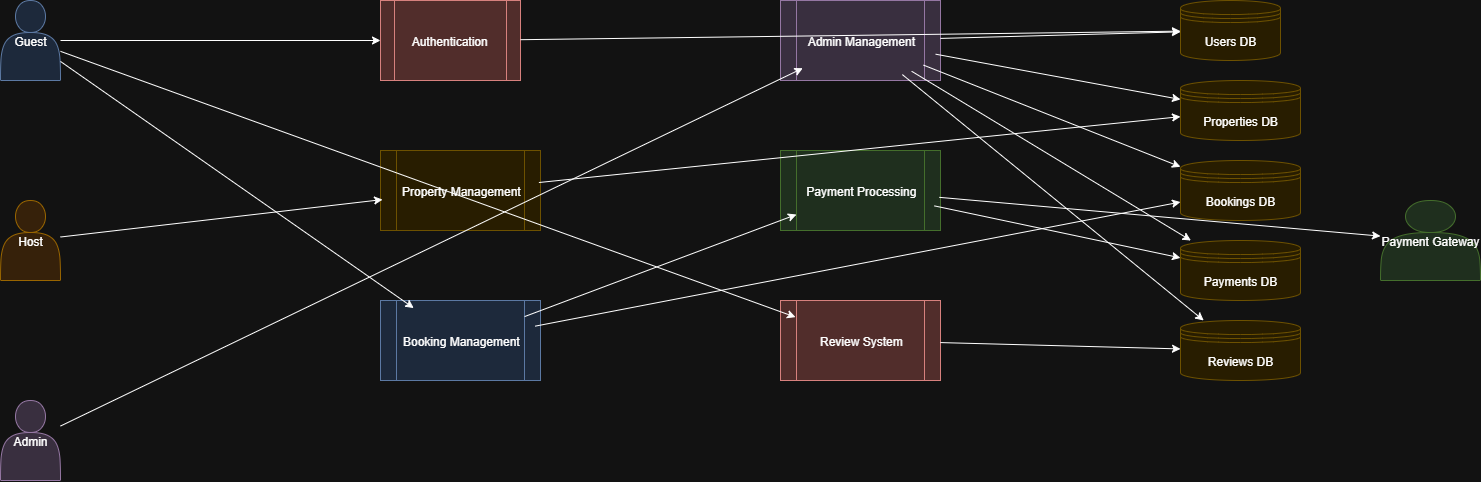

The diagram above was exported from draw.io. Its source (the exported page's mxGraphModel, read from the mxfile embedded in the PNG):
<mxGraphModel dx="1852" dy="732" grid="1" gridSize="10" guides="1" tooltips="1" connect="1" arrows="1" fold="1" page="1" pageScale="1" pageWidth="1920" pageHeight="1080" math="0" shadow="0">
  <root>
    <mxCell id="0" />
    <mxCell id="1" parent="0" />
    <mxCell id="guest" value="Guest" style="shape=actor;fillColor=#dae8fc;strokeColor=#6c8ebf;" parent="1" vertex="1">
      <mxGeometry x="20" y="100" width="60" height="80" as="geometry" />
    </mxCell>
    <mxCell id="host" value="Host" style="shape=actor;fillColor=#ffe6cc;strokeColor=#d79b00;" parent="1" vertex="1">
      <mxGeometry x="20" y="300" width="60" height="80" as="geometry" />
    </mxCell>
    <mxCell id="admin" value="Admin" style="shape=actor;fillColor=#e1d5e7;strokeColor=#9673a6;" parent="1" vertex="1">
      <mxGeometry x="20" y="500" width="60" height="80" as="geometry" />
    </mxCell>
    <mxCell id="payment_gateway" value="Payment Gateway" style="shape=actor;fillColor=#d5e8d4;strokeColor=#82b366;" parent="1" vertex="1">
      <mxGeometry x="1400" y="300" width="100" height="80" as="geometry" />
    </mxCell>
    <mxCell id="auth" value="Authentication" style="ellipse;shape=process;fillColor=#f8cecc;strokeColor=#b85450;" parent="1" vertex="1">
      <mxGeometry x="400" y="100" width="140" height="80" as="geometry" />
    </mxCell>
    <mxCell id="property_mgmt" value="Property Management" style="ellipse;shape=process;fillColor=#fff2cc;strokeColor=#d6b656;" parent="1" vertex="1">
      <mxGeometry x="400" y="250" width="160" height="80" as="geometry" />
    </mxCell>
    <mxCell id="booking_mgmt" value="Booking Management" style="ellipse;shape=process;fillColor=#dae8fc;strokeColor=#6c8ebf;" parent="1" vertex="1">
      <mxGeometry x="400" y="400" width="160" height="80" as="geometry" />
    </mxCell>
    <mxCell id="payment_proc" value="Payment Processing" style="ellipse;shape=process;fillColor=#d5e8d4;strokeColor=#82b366;" parent="1" vertex="1">
      <mxGeometry x="800" y="250" width="160" height="80" as="geometry" />
    </mxCell>
    <mxCell id="review_sys" value="Review System" style="ellipse;shape=process;fillColor=#f8cecc;strokeColor=#b85450;" parent="1" vertex="1">
      <mxGeometry x="800" y="400" width="160" height="80" as="geometry" />
    </mxCell>
    <mxCell id="admin_mgmt" value="Admin Management" style="ellipse;shape=process;fillColor=#e1d5e7;strokeColor=#9673a6;" parent="1" vertex="1">
      <mxGeometry x="800" y="100" width="160" height="80" as="geometry" />
    </mxCell>
    <mxCell id="users_db" value="Users DB" style="shape=datastore;fillColor=#fff2cc;strokeColor=#d6b656;" parent="1" vertex="1">
      <mxGeometry x="1200" y="100" width="100" height="60" as="geometry" />
    </mxCell>
    <mxCell id="properties_db" value="Properties DB" style="shape=datastore;fillColor=#fff2cc;strokeColor=#d6b656;" parent="1" vertex="1">
      <mxGeometry x="1200" y="180" width="120" height="60" as="geometry" />
    </mxCell>
    <mxCell id="bookings_db" value="Bookings DB" style="shape=datastore;fillColor=#fff2cc;strokeColor=#d6b656;" parent="1" vertex="1">
      <mxGeometry x="1200" y="260" width="120" height="60" as="geometry" />
    </mxCell>
    <mxCell id="payments_db" value="Payments DB" style="shape=datastore;fillColor=#fff2cc;strokeColor=#d6b656;" parent="1" vertex="1">
      <mxGeometry x="1200" y="340" width="120" height="60" as="geometry" />
    </mxCell>
    <mxCell id="reviews_db" value="Reviews DB" style="shape=datastore;fillColor=#fff2cc;strokeColor=#d6b656;" parent="1" vertex="1">
      <mxGeometry x="1200" y="420" width="120" height="60" as="geometry" />
    </mxCell>
    <mxCell id="edge1" parent="1" source="guest" target="auth" edge="1">
      <mxGeometry relative="1" as="geometry" />
    </mxCell>
    <mxCell id="edge2" parent="1" source="auth" target="users_db" edge="1">
      <mxGeometry relative="1" as="geometry" />
    </mxCell>
    <mxCell id="edge3" parent="1" source="host" target="property_mgmt" edge="1">
      <mxGeometry relative="1" as="geometry" />
    </mxCell>
    <mxCell id="edge4" parent="1" source="property_mgmt" target="properties_db" edge="1">
      <mxGeometry relative="1" as="geometry" />
    </mxCell>
    <mxCell id="edge5" parent="1" source="guest" target="booking_mgmt" edge="1">
      <mxGeometry relative="1" as="geometry" />
    </mxCell>
    <mxCell id="edge6" parent="1" source="booking_mgmt" target="bookings_db" edge="1">
      <mxGeometry relative="1" as="geometry" />
    </mxCell>
    <mxCell id="edge7" parent="1" source="booking_mgmt" target="payment_proc" edge="1">
      <mxGeometry relative="1" as="geometry" />
    </mxCell>
    <mxCell id="edge8" parent="1" source="payment_proc" target="payment_gateway" edge="1">
      <mxGeometry relative="1" as="geometry" />
    </mxCell>
    <mxCell id="edge9" parent="1" source="payment_proc" target="payments_db" edge="1">
      <mxGeometry relative="1" as="geometry" />
    </mxCell>
    <mxCell id="edge10" parent="1" source="guest" target="review_sys" edge="1">
      <mxGeometry relative="1" as="geometry" />
    </mxCell>
    <mxCell id="edge11" parent="1" source="review_sys" target="reviews_db" edge="1">
      <mxGeometry relative="1" as="geometry" />
    </mxCell>
    <mxCell id="edge12" parent="1" source="admin" target="admin_mgmt" edge="1">
      <mxGeometry relative="1" as="geometry" />
    </mxCell>
    <mxCell id="edge13" parent="1" source="admin_mgmt" target="users_db" edge="1">
      <mxGeometry relative="1" as="geometry" />
    </mxCell>
    <mxCell id="edge14" parent="1" source="admin_mgmt" target="properties_db" edge="1">
      <mxGeometry relative="1" as="geometry" />
    </mxCell>
    <mxCell id="edge15" parent="1" source="admin_mgmt" target="bookings_db" edge="1">
      <mxGeometry relative="1" as="geometry" />
    </mxCell>
    <mxCell id="edge16" parent="1" source="admin_mgmt" target="payments_db" edge="1">
      <mxGeometry relative="1" as="geometry" />
    </mxCell>
    <mxCell id="edge17" parent="1" source="admin_mgmt" target="reviews_db" edge="1">
      <mxGeometry relative="1" as="geometry" />
    </mxCell>
  </root>
</mxGraphModel>